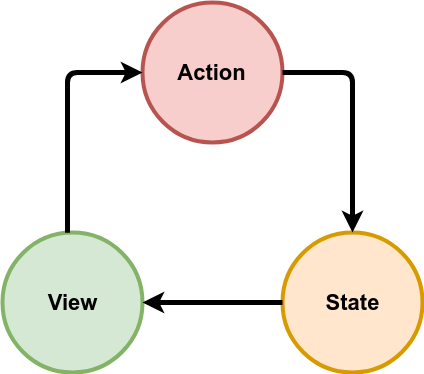

The diagram above was exported from draw.io. Its source (the exported page's mxGraphModel, read from the mxfile embedded in the PNG):
<mxGraphModel dx="1394" dy="727" grid="1" gridSize="10" guides="1" tooltips="1" connect="1" arrows="1" fold="1" page="1" pageScale="1" pageWidth="850" pageHeight="1100" math="0" shadow="0">
  <root>
    <mxCell id="0" />
    <mxCell id="1" parent="0" />
    <mxCell id="mMVikYR8oslA3tgBHy7K-1" value="&lt;font style=&quot;font-size: 22px&quot;&gt;&lt;b&gt;Action&lt;/b&gt;&lt;/font&gt;" style="ellipse;whiteSpace=wrap;html=1;aspect=fixed;strokeWidth=4;fillColor=#f8cecc;strokeColor=#b85450;" vertex="1" parent="1">
      <mxGeometry x="355" y="120" width="140" height="140" as="geometry" />
    </mxCell>
    <mxCell id="mMVikYR8oslA3tgBHy7K-2" value="&lt;font style=&quot;font-size: 22px&quot;&gt;&lt;b&gt;State&lt;/b&gt;&lt;/font&gt;" style="ellipse;whiteSpace=wrap;html=1;aspect=fixed;strokeWidth=4;fillColor=#ffe6cc;strokeColor=#d79b00;" vertex="1" parent="1">
      <mxGeometry x="495" y="350" width="140" height="140" as="geometry" />
    </mxCell>
    <mxCell id="mMVikYR8oslA3tgBHy7K-3" value="&lt;font style=&quot;font-size: 22px&quot;&gt;&lt;b&gt;View&lt;br&gt;&lt;/b&gt;&lt;/font&gt;" style="ellipse;whiteSpace=wrap;html=1;aspect=fixed;strokeWidth=4;fillColor=#d5e8d4;strokeColor=#82b366;" vertex="1" parent="1">
      <mxGeometry x="215" y="350" width="140" height="140" as="geometry" />
    </mxCell>
    <mxCell id="mMVikYR8oslA3tgBHy7K-5" value="" style="edgeStyle=segmentEdgeStyle;endArrow=classic;html=1;strokeWidth=5;" edge="1" parent="1" source="mMVikYR8oslA3tgBHy7K-1" target="mMVikYR8oslA3tgBHy7K-2">
      <mxGeometry width="50" height="50" relative="1" as="geometry">
        <mxPoint x="590" y="250" as="sourcePoint" />
        <mxPoint x="640" y="200" as="targetPoint" />
      </mxGeometry>
    </mxCell>
    <mxCell id="mMVikYR8oslA3tgBHy7K-6" value="" style="edgeStyle=segmentEdgeStyle;endArrow=classic;html=1;strokeWidth=5;" edge="1" parent="1" source="mMVikYR8oslA3tgBHy7K-2" target="mMVikYR8oslA3tgBHy7K-3">
      <mxGeometry width="50" height="50" relative="1" as="geometry">
        <mxPoint x="505" y="200" as="sourcePoint" />
        <mxPoint x="575" y="360" as="targetPoint" />
      </mxGeometry>
    </mxCell>
    <mxCell id="mMVikYR8oslA3tgBHy7K-7" value="" style="edgeStyle=segmentEdgeStyle;endArrow=classic;html=1;strokeWidth=5;" edge="1" parent="1" source="mMVikYR8oslA3tgBHy7K-3" target="mMVikYR8oslA3tgBHy7K-1">
      <mxGeometry width="50" height="50" relative="1" as="geometry">
        <mxPoint x="505" y="430" as="sourcePoint" />
        <mxPoint x="365" y="430" as="targetPoint" />
        <Array as="points">
          <mxPoint x="280" y="190" />
        </Array>
      </mxGeometry>
    </mxCell>
  </root>
</mxGraphModel>